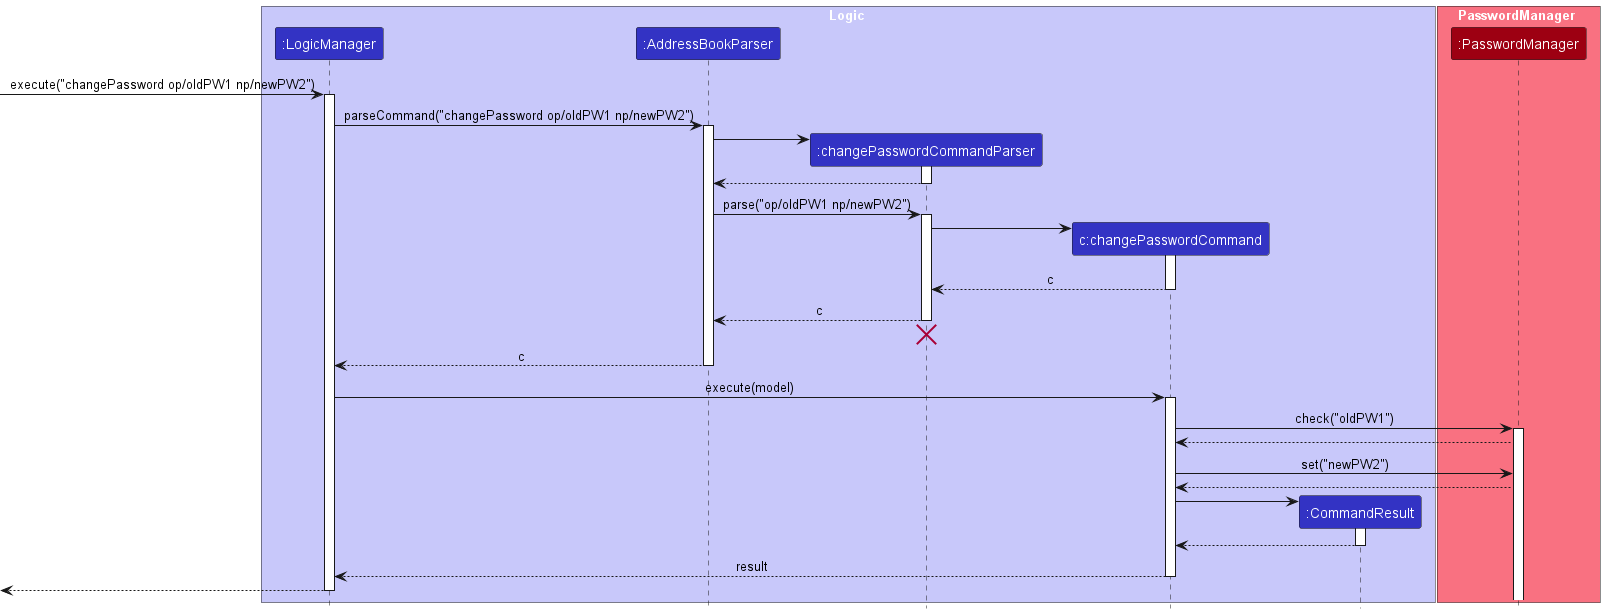

The diagram above was rendered by PlantUML. Its source (embedded in the PNG):
@startuml
!include style.puml
skinparam ArrowFontStyle plain

box Logic LOGIC_COLOR_T1
participant ":LogicManager" as LogicManager LOGIC_COLOR
participant ":AddressBookParser" as AddressBookParser LOGIC_COLOR
participant ":changePasswordCommandParser" as changePasswordCommandParser LOGIC_COLOR
participant "c:changePasswordCommand" as changePasswordCommand LOGIC_COLOR
participant ":CommandResult" as CommandResult LOGIC_COLOR
end box

box PasswordManager MODEL_COLOR_T1
participant ":PasswordManager" as PasswordManager MODEL_COLOR
end box

[-> LogicManager : execute("changePassword op/oldPW1 np/newPW2")
activate LogicManager

LogicManager -> AddressBookParser : parseCommand("changePassword op/oldPW1 np/newPW2")
activate AddressBookParser

create changePasswordCommandParser
AddressBookParser -> changePasswordCommandParser
activate changePasswordCommandParser

changePasswordCommandParser --> AddressBookParser
deactivate changePasswordCommandParser

AddressBookParser -> changePasswordCommandParser : parse("op/oldPW1 np/newPW2")
activate changePasswordCommandParser

create changePasswordCommand
changePasswordCommandParser -> changePasswordCommand
activate changePasswordCommand

changePasswordCommand --> changePasswordCommandParser : c
deactivate changePasswordCommand

changePasswordCommandParser --> AddressBookParser : c
deactivate changePasswordCommandParser
'Hidden arrow to position the destroy marker below the end of the activation bar.
changePasswordCommandParser -[hidden]-> AddressBookParser
destroy changePasswordCommandParser

AddressBookParser --> LogicManager : c
deactivate AddressBookParser

LogicManager -> changePasswordCommand : execute(model)
activate changePasswordCommand

changePasswordCommand -> PasswordManager : check("oldPW1")
activate PasswordManager

PasswordManager --> changePasswordCommand

changePasswordCommand -> PasswordManager : set("newPW2")

PasswordManager --> changePasswordCommand

create CommandResult
changePasswordCommand -> CommandResult
activate CommandResult

CommandResult --> changePasswordCommand
deactivate CommandResult

changePasswordCommand --> LogicManager : result
deactivate changePasswordCommand

[<--LogicManager
deactivate LogicManager
@enduml